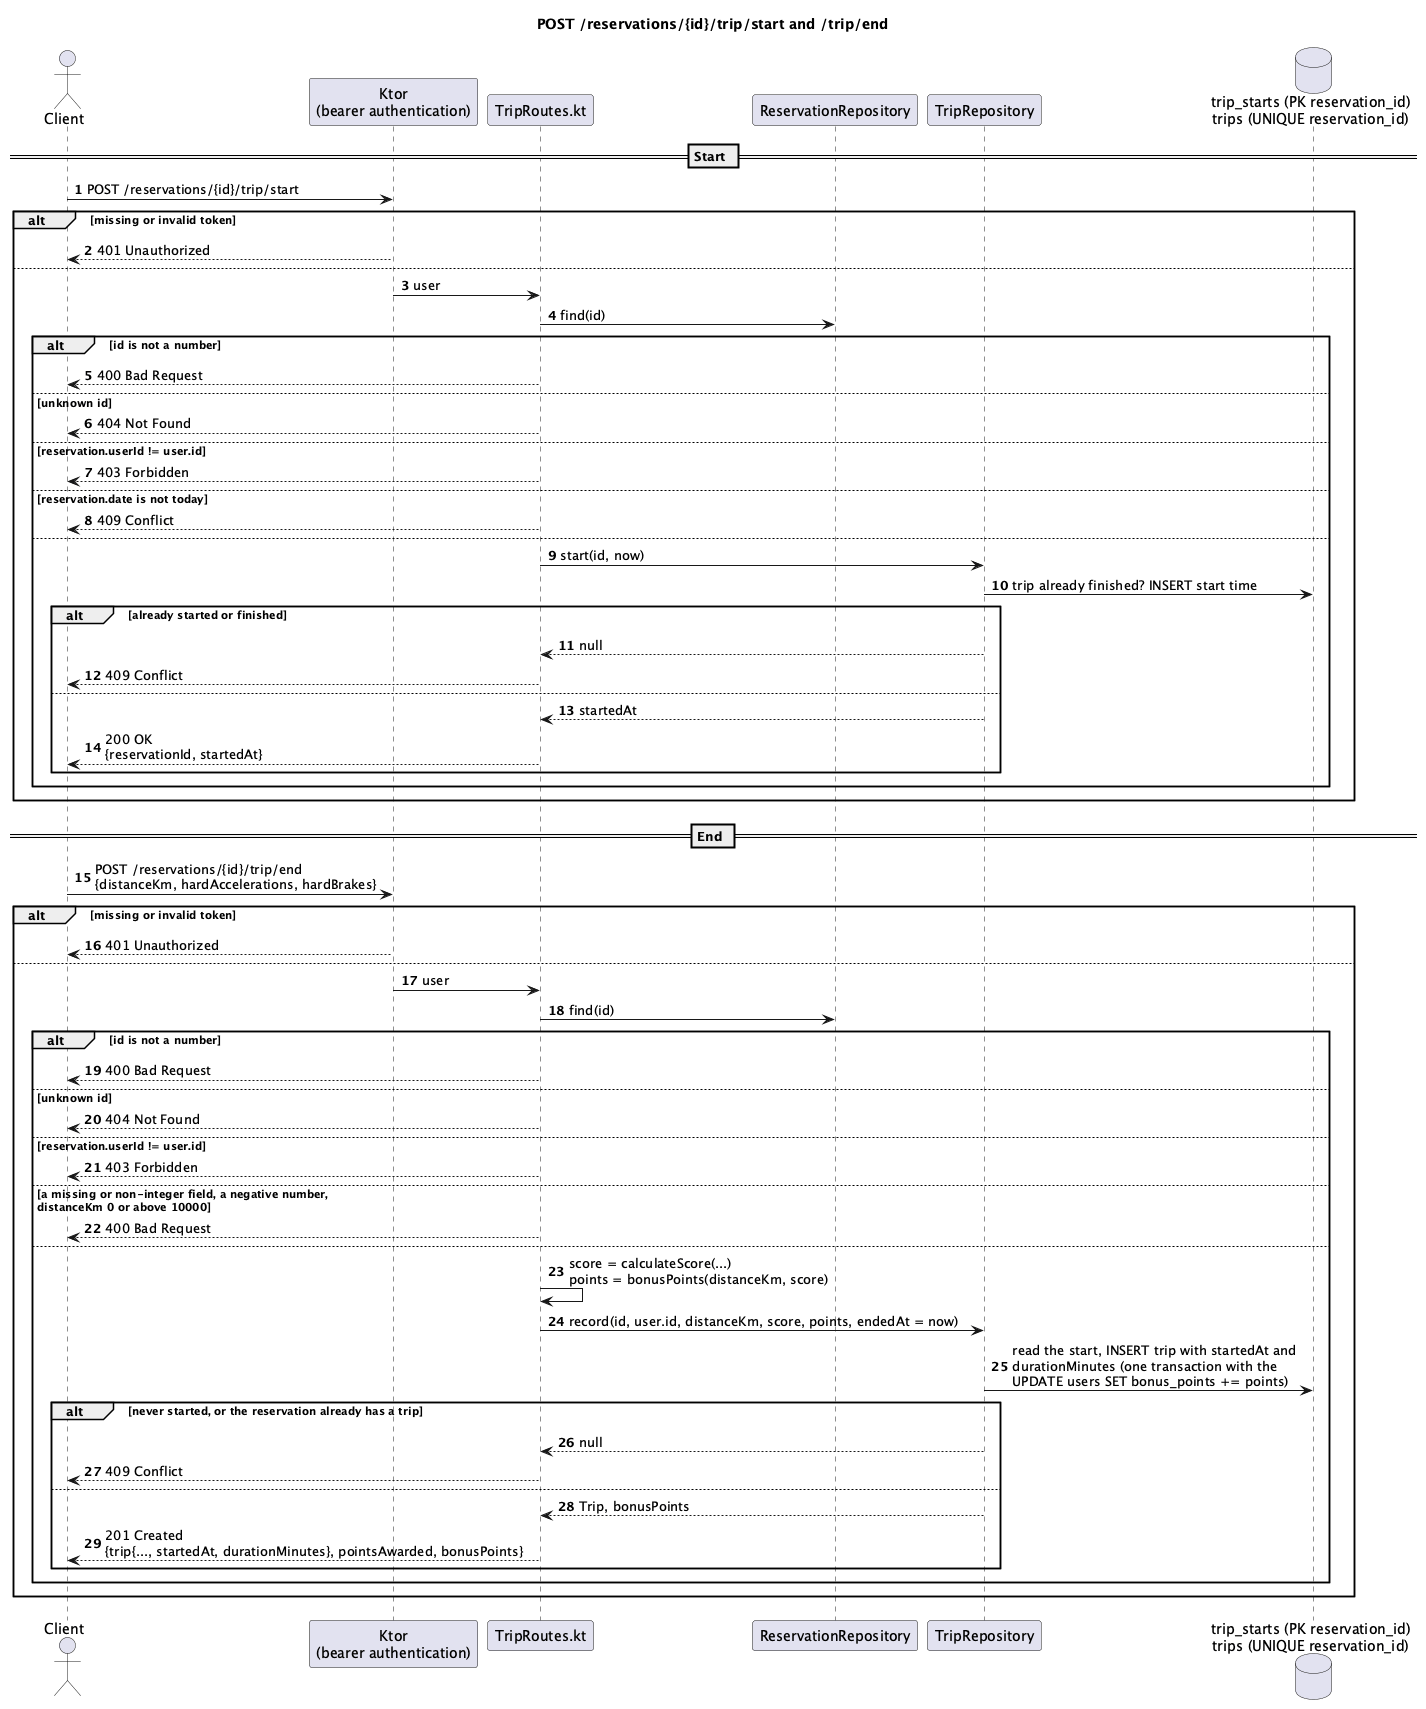

The diagram above was rendered by PlantUML. Its source (embedded in the PNG):
@startuml
title POST /reservations/{id}/trip/start and /trip/end
autonumber

actor Client
participant "Ktor\n(bearer authentication)" as Auth
participant "TripRoutes.kt" as Route
participant "ReservationRepository" as Reservations
participant "TripRepository" as Repo
database "trip_starts (PK reservation_id)\ntrips (UNIQUE reservation_id)" as Db

== Start ==
Client -> Auth : POST /reservations/{id}/trip/start
alt missing or invalid token
  Auth --> Client : 401 Unauthorized
else
  Auth -> Route : user
  Route -> Reservations : find(id)
  alt id is not a number
    Route --> Client : 400 Bad Request
  else unknown id
    Route --> Client : 404 Not Found
  else reservation.userId != user.id
    Route --> Client : 403 Forbidden
  else reservation.date is not today
    Route --> Client : 409 Conflict
  else
    Route -> Repo : start(id, now)
    Repo -> Db : trip already finished? INSERT start time
    alt already started or finished
      Repo --> Route : null
      Route --> Client : 409 Conflict
    else
      Repo --> Route : startedAt
      Route --> Client : 200 OK\n{reservationId, startedAt}
    end
  end
end

== End ==
Client -> Auth : POST /reservations/{id}/trip/end\n{distanceKm, hardAccelerations, hardBrakes}
alt missing or invalid token
  Auth --> Client : 401 Unauthorized
else
  Auth -> Route : user
  Route -> Reservations : find(id)
  alt id is not a number
    Route --> Client : 400 Bad Request
  else unknown id
    Route --> Client : 404 Not Found
  else reservation.userId != user.id
    Route --> Client : 403 Forbidden
  else a missing or non-integer field, a negative number,\ndistanceKm 0 or above 10000
    Route --> Client : 400 Bad Request
  else
    Route -> Route : score = calculateScore(...)\npoints = bonusPoints(distanceKm, score)
    Route -> Repo : record(id, user.id, distanceKm, score, points, endedAt = now)
    Repo -> Db : read the start, INSERT trip with startedAt and\ndurationMinutes (one transaction with the\nUPDATE users SET bonus_points += points)
    alt never started, or the reservation already has a trip
      Repo --> Route : null
      Route --> Client : 409 Conflict
    else
      Repo --> Route : Trip, bonusPoints
      Route --> Client : 201 Created\n{trip{..., startedAt, durationMinutes}, pointsAwarded, bonusPoints}
    end
  end
end

@enduml